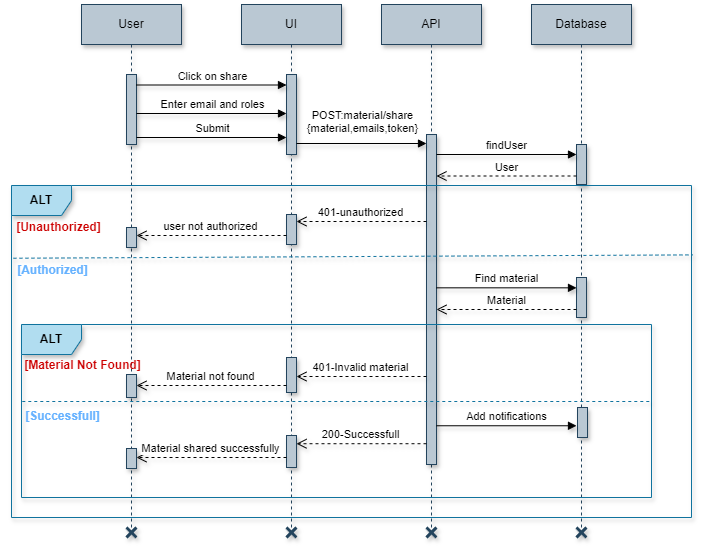

The diagram above was exported from draw.io. Its source (the exported page's mxGraphModel, read from the mxfile embedded in the PNG):
<mxGraphModel dx="2336" dy="619" grid="1" gridSize="10" guides="1" tooltips="1" connect="1" arrows="1" fold="1" page="1" pageScale="1" pageWidth="1169" pageHeight="1654" math="0" shadow="0">
  <root>
    <mxCell id="0" />
    <mxCell id="1" parent="0" />
    <mxCell id="9PTWo0tN-phgbR3HkocQ-1" value="User" style="shape=umlLifeline;perimeter=lifelinePerimeter;whiteSpace=wrap;html=1;container=1;dropTarget=0;collapsible=0;recursiveResize=0;outlineConnect=0;portConstraint=eastwest;newEdgeStyle={&quot;edgeStyle&quot;:&quot;elbowEdgeStyle&quot;,&quot;elbow&quot;:&quot;vertical&quot;,&quot;curved&quot;:0,&quot;rounded&quot;:0};fillColor=#bac8d3;strokeColor=#23445d;shadow=1;" parent="1" vertex="1">
      <mxGeometry x="70" y="527" width="100" height="523" as="geometry" />
    </mxCell>
    <mxCell id="9PTWo0tN-phgbR3HkocQ-2" value="" style="html=1;points=[[0,0,0,0,5],[0,1,0,0,-5],[1,0,0,0,5],[1,1,0,0,-5]];perimeter=orthogonalPerimeter;outlineConnect=0;targetShapes=umlLifeline;portConstraint=eastwest;newEdgeStyle={&quot;curved&quot;:0,&quot;rounded&quot;:0};fillColor=#bac8d3;strokeColor=#23445d;shadow=1;" parent="9PTWo0tN-phgbR3HkocQ-1" vertex="1">
      <mxGeometry x="45" y="70" width="10" height="70" as="geometry" />
    </mxCell>
    <mxCell id="9PTWo0tN-phgbR3HkocQ-3" value="UI" style="shape=umlLifeline;perimeter=lifelinePerimeter;whiteSpace=wrap;html=1;container=1;dropTarget=0;collapsible=0;recursiveResize=0;outlineConnect=0;portConstraint=eastwest;newEdgeStyle={&quot;edgeStyle&quot;:&quot;elbowEdgeStyle&quot;,&quot;elbow&quot;:&quot;vertical&quot;,&quot;curved&quot;:0,&quot;rounded&quot;:0};fillColor=#bac8d3;strokeColor=#23445d;shadow=1;" parent="1" vertex="1">
      <mxGeometry x="230" y="527" width="100" height="523" as="geometry" />
    </mxCell>
    <mxCell id="9PTWo0tN-phgbR3HkocQ-4" value="" style="html=1;points=[[0,0,0,0,5],[0,1,0,0,-5],[1,0,0,0,5],[1,1,0,0,-5]];perimeter=orthogonalPerimeter;outlineConnect=0;targetShapes=umlLifeline;portConstraint=eastwest;newEdgeStyle={&quot;curved&quot;:0,&quot;rounded&quot;:0};fillColor=#bac8d3;strokeColor=#23445d;shadow=1;" parent="9PTWo0tN-phgbR3HkocQ-3" vertex="1">
      <mxGeometry x="45" y="70" width="10" height="80" as="geometry" />
    </mxCell>
    <mxCell id="9PTWo0tN-phgbR3HkocQ-5" value="" style="html=1;points=[[0,0,0,0,5],[0,1,0,0,-5],[1,0,0,0,5],[1,1,0,0,-5]];perimeter=orthogonalPerimeter;outlineConnect=0;targetShapes=umlLifeline;portConstraint=eastwest;newEdgeStyle={&quot;curved&quot;:0,&quot;rounded&quot;:0};fillColor=#bac8d3;strokeColor=#23445d;shadow=1;" parent="9PTWo0tN-phgbR3HkocQ-3" vertex="1">
      <mxGeometry x="45" y="210" width="10" height="30" as="geometry" />
    </mxCell>
    <mxCell id="9PTWo0tN-phgbR3HkocQ-6" value="API" style="shape=umlLifeline;perimeter=lifelinePerimeter;whiteSpace=wrap;html=1;container=1;dropTarget=0;collapsible=0;recursiveResize=0;outlineConnect=0;portConstraint=eastwest;newEdgeStyle={&quot;edgeStyle&quot;:&quot;elbowEdgeStyle&quot;,&quot;elbow&quot;:&quot;vertical&quot;,&quot;curved&quot;:0,&quot;rounded&quot;:0};fillColor=#bac8d3;strokeColor=#23445d;shadow=1;" parent="1" vertex="1">
      <mxGeometry x="370" y="527" width="100" height="523" as="geometry" />
    </mxCell>
    <mxCell id="9PTWo0tN-phgbR3HkocQ-7" value="" style="html=1;points=[[0,0,0,0,5],[0,1,0,0,-5],[1,0,0,0,5],[1,1,0,0,-5]];perimeter=orthogonalPerimeter;outlineConnect=0;targetShapes=umlLifeline;portConstraint=eastwest;newEdgeStyle={&quot;curved&quot;:0,&quot;rounded&quot;:0};fillColor=#bac8d3;strokeColor=#23445d;shadow=1;" parent="9PTWo0tN-phgbR3HkocQ-6" vertex="1">
      <mxGeometry x="45" y="130" width="10" height="330" as="geometry" />
    </mxCell>
    <mxCell id="9PTWo0tN-phgbR3HkocQ-8" value="Database" style="shape=umlLifeline;perimeter=lifelinePerimeter;whiteSpace=wrap;html=1;container=1;dropTarget=0;collapsible=0;recursiveResize=0;outlineConnect=0;portConstraint=eastwest;newEdgeStyle={&quot;edgeStyle&quot;:&quot;elbowEdgeStyle&quot;,&quot;elbow&quot;:&quot;vertical&quot;,&quot;curved&quot;:0,&quot;rounded&quot;:0};fillColor=#bac8d3;strokeColor=#23445d;shadow=1;" parent="1" vertex="1">
      <mxGeometry x="520" y="527" width="100" height="523" as="geometry" />
    </mxCell>
    <mxCell id="9PTWo0tN-phgbR3HkocQ-9" value="" style="html=1;points=[[0,0,0,0,5],[0,1,0,0,-5],[1,0,0,0,5],[1,1,0,0,-5]];perimeter=orthogonalPerimeter;outlineConnect=0;targetShapes=umlLifeline;portConstraint=eastwest;newEdgeStyle={&quot;curved&quot;:0,&quot;rounded&quot;:0};fillColor=#bac8d3;strokeColor=#23445d;shadow=1;" parent="9PTWo0tN-phgbR3HkocQ-8" vertex="1">
      <mxGeometry x="45" y="140" width="10" height="40" as="geometry" />
    </mxCell>
    <mxCell id="9PTWo0tN-phgbR3HkocQ-10" value="" style="html=1;points=[[0,0,0,0,5],[0,1,0,0,-5],[1,0,0,0,5],[1,1,0,0,-5]];perimeter=orthogonalPerimeter;outlineConnect=0;targetShapes=umlLifeline;portConstraint=eastwest;newEdgeStyle={&quot;curved&quot;:0,&quot;rounded&quot;:0};fillColor=#bac8d3;strokeColor=#23445d;shadow=1;" parent="9PTWo0tN-phgbR3HkocQ-8" vertex="1">
      <mxGeometry x="46" y="403" width="10" height="30" as="geometry" />
    </mxCell>
    <mxCell id="9PTWo0tN-phgbR3HkocQ-11" value="Click on share" style="html=1;verticalAlign=bottom;endArrow=block;curved=0;rounded=0;shadow=1;" parent="1" edge="1">
      <mxGeometry width="80" relative="1" as="geometry">
        <mxPoint x="125" y="607.5" as="sourcePoint" />
        <mxPoint x="275" y="607.5" as="targetPoint" />
      </mxGeometry>
    </mxCell>
    <mxCell id="9PTWo0tN-phgbR3HkocQ-12" value="Enter email and roles" style="html=1;verticalAlign=bottom;endArrow=block;curved=0;rounded=0;shadow=1;" parent="1" edge="1">
      <mxGeometry width="80" relative="1" as="geometry">
        <mxPoint x="125" y="636.0000000000001" as="sourcePoint" />
        <mxPoint x="275" y="636.0000000000001" as="targetPoint" />
      </mxGeometry>
    </mxCell>
    <mxCell id="9PTWo0tN-phgbR3HkocQ-13" value="Submit" style="html=1;verticalAlign=bottom;endArrow=block;curved=0;rounded=0;shadow=1;" parent="1" edge="1">
      <mxGeometry width="80" relative="1" as="geometry">
        <mxPoint x="125" y="660" as="sourcePoint" />
        <mxPoint x="275" y="660" as="targetPoint" />
      </mxGeometry>
    </mxCell>
    <mxCell id="9PTWo0tN-phgbR3HkocQ-14" value="POST:material/share&lt;div&gt;{material,emails,token}&lt;/div&gt;" style="html=1;verticalAlign=bottom;endArrow=block;curved=0;rounded=0;shadow=1;" parent="1" edge="1">
      <mxGeometry y="6" width="80" relative="1" as="geometry">
        <mxPoint x="285" y="666" as="sourcePoint" />
        <mxPoint x="415" y="666" as="targetPoint" />
        <mxPoint as="offset" />
      </mxGeometry>
    </mxCell>
    <mxCell id="9PTWo0tN-phgbR3HkocQ-15" value="findUser" style="html=1;verticalAlign=bottom;endArrow=block;curved=0;rounded=0;shadow=1;" parent="1" edge="1">
      <mxGeometry width="80" relative="1" as="geometry">
        <mxPoint x="425" y="677" as="sourcePoint" />
        <mxPoint x="565" y="677" as="targetPoint" />
      </mxGeometry>
    </mxCell>
    <mxCell id="9PTWo0tN-phgbR3HkocQ-16" value="User" style="html=1;verticalAlign=bottom;endArrow=open;dashed=1;endSize=8;curved=0;rounded=0;shadow=1;" parent="1" edge="1">
      <mxGeometry relative="1" as="geometry">
        <mxPoint x="565.0000000000001" y="698.5" as="sourcePoint" />
        <mxPoint x="424.9999999999999" y="698.5" as="targetPoint" />
      </mxGeometry>
    </mxCell>
    <mxCell id="9PTWo0tN-phgbR3HkocQ-17" value="ALT" style="shape=umlFrame;whiteSpace=wrap;html=1;pointerEvents=0;width=60;height=30;fillColor=#b1ddf0;strokeColor=#10739e;shadow=1;fontStyle=1" parent="1" vertex="1">
      <mxGeometry y="708" width="680" height="332" as="geometry" />
    </mxCell>
    <mxCell id="9PTWo0tN-phgbR3HkocQ-18" value="&lt;b&gt;&lt;font color=&quot;#cc0000&quot;&gt;[Unauthorized]&lt;/font&gt;&lt;/b&gt;" style="text;html=1;align=center;verticalAlign=middle;resizable=0;points=[];autosize=1;strokeColor=none;fillColor=none;shadow=1;" parent="1" vertex="1">
      <mxGeometry x="-8" y="735" width="110" height="30" as="geometry" />
    </mxCell>
    <mxCell id="9PTWo0tN-phgbR3HkocQ-19" value="401-unauthorized" style="html=1;verticalAlign=bottom;endArrow=open;dashed=1;endSize=8;curved=0;rounded=0;shadow=1;" parent="1" edge="1">
      <mxGeometry relative="1" as="geometry">
        <mxPoint x="415" y="744.0000000000001" as="sourcePoint" />
        <mxPoint x="285" y="744.0000000000001" as="targetPoint" />
      </mxGeometry>
    </mxCell>
    <mxCell id="9PTWo0tN-phgbR3HkocQ-20" value="user not authorized" style="html=1;verticalAlign=bottom;endArrow=open;dashed=1;endSize=8;curved=0;rounded=0;shadow=1;" parent="1" edge="1">
      <mxGeometry relative="1" as="geometry">
        <mxPoint x="275" y="758" as="sourcePoint" />
        <mxPoint x="125" y="758" as="targetPoint" />
      </mxGeometry>
    </mxCell>
    <mxCell id="9PTWo0tN-phgbR3HkocQ-21" value="" style="html=1;points=[[0,0,0,0,5],[0,1,0,0,-5],[1,0,0,0,5],[1,1,0,0,-5]];perimeter=orthogonalPerimeter;outlineConnect=0;targetShapes=umlLifeline;portConstraint=eastwest;newEdgeStyle={&quot;curved&quot;:0,&quot;rounded&quot;:0};fillColor=#bac8d3;strokeColor=#23445d;shadow=1;" parent="1" vertex="1">
      <mxGeometry x="115" y="750" width="10" height="20" as="geometry" />
    </mxCell>
    <mxCell id="9PTWo0tN-phgbR3HkocQ-22" value="" style="endArrow=none;dashed=1;html=1;rounded=0;fillColor=#b1ddf0;strokeColor=#10739e;fontStyle=1;exitX=0;exitY=0.305;exitDx=0;exitDy=0;exitPerimeter=0;entryX=1.002;entryY=0.209;entryDx=0;entryDy=0;entryPerimeter=0;shadow=1;" parent="1" target="9PTWo0tN-phgbR3HkocQ-17" edge="1">
      <mxGeometry width="50" height="50" relative="1" as="geometry">
        <mxPoint x="1.9499999999997726" y="780.7399999999999" as="sourcePoint" />
        <mxPoint x="649.9999999999998" y="779.9999999999999" as="targetPoint" />
      </mxGeometry>
    </mxCell>
    <mxCell id="9PTWo0tN-phgbR3HkocQ-23" value="401-Invalid material" style="html=1;verticalAlign=bottom;endArrow=open;dashed=1;endSize=8;curved=0;rounded=0;entryX=1;entryY=0;entryDx=0;entryDy=5;entryPerimeter=0;shadow=1;" parent="1" edge="1">
      <mxGeometry relative="1" as="geometry">
        <mxPoint x="415" y="899" as="sourcePoint" />
        <mxPoint x="285" y="899" as="targetPoint" />
      </mxGeometry>
    </mxCell>
    <mxCell id="9PTWo0tN-phgbR3HkocQ-24" value="" style="html=1;points=[[0,0,0,0,5],[0,1,0,0,-5],[1,0,0,0,5],[1,1,0,0,-5]];perimeter=orthogonalPerimeter;outlineConnect=0;targetShapes=umlLifeline;portConstraint=eastwest;newEdgeStyle={&quot;curved&quot;:0,&quot;rounded&quot;:0};fillColor=#bac8d3;strokeColor=#23445d;shadow=1;" parent="1" vertex="1">
      <mxGeometry x="275" y="880" width="10" height="35" as="geometry" />
    </mxCell>
    <mxCell id="9PTWo0tN-phgbR3HkocQ-25" value="Material not found" style="html=1;verticalAlign=bottom;endArrow=open;dashed=1;endSize=8;curved=0;rounded=0;shadow=1;" parent="1" edge="1">
      <mxGeometry relative="1" as="geometry">
        <mxPoint x="275" y="908" as="sourcePoint" />
        <mxPoint x="125" y="908" as="targetPoint" />
      </mxGeometry>
    </mxCell>
    <mxCell id="9PTWo0tN-phgbR3HkocQ-26" value="" style="html=1;points=[[0,0,0,0,5],[0,1,0,0,-5],[1,0,0,0,5],[1,1,0,0,-5]];perimeter=orthogonalPerimeter;outlineConnect=0;targetShapes=umlLifeline;portConstraint=eastwest;newEdgeStyle={&quot;curved&quot;:0,&quot;rounded&quot;:0};fillColor=#bac8d3;strokeColor=#23445d;shadow=1;" parent="1" vertex="1">
      <mxGeometry x="115" y="897" width="10" height="23" as="geometry" />
    </mxCell>
    <mxCell id="9PTWo0tN-phgbR3HkocQ-27" value="&lt;b&gt;&lt;font color=&quot;#66b2ff&quot;&gt;[Authorized]&lt;/font&gt;&lt;/b&gt;" style="text;html=1;align=center;verticalAlign=middle;resizable=0;points=[];autosize=1;strokeColor=none;fillColor=none;shadow=1;" parent="1" vertex="1">
      <mxGeometry x="-4" y="778" width="90" height="30" as="geometry" />
    </mxCell>
    <mxCell id="9PTWo0tN-phgbR3HkocQ-28" value="" style="html=1;points=[[0,0,0,0,5],[0,1,0,0,-5],[1,0,0,0,5],[1,1,0,0,-5]];perimeter=orthogonalPerimeter;outlineConnect=0;targetShapes=umlLifeline;portConstraint=eastwest;newEdgeStyle={&quot;curved&quot;:0,&quot;rounded&quot;:0};fillColor=#bac8d3;strokeColor=#23445d;shadow=1;" parent="1" vertex="1">
      <mxGeometry x="275" y="958" width="10" height="32" as="geometry" />
    </mxCell>
    <mxCell id="9PTWo0tN-phgbR3HkocQ-29" value="" style="html=1;points=[[0,0,0,0,5],[0,1,0,0,-5],[1,0,0,0,5],[1,1,0,0,-5]];perimeter=orthogonalPerimeter;outlineConnect=0;targetShapes=umlLifeline;portConstraint=eastwest;newEdgeStyle={&quot;curved&quot;:0,&quot;rounded&quot;:0};fillColor=#bac8d3;strokeColor=#23445d;shadow=1;" parent="1" vertex="1">
      <mxGeometry x="115" y="971" width="10" height="20" as="geometry" />
    </mxCell>
    <mxCell id="9PTWo0tN-phgbR3HkocQ-30" value="Material shared successfully" style="html=1;verticalAlign=bottom;endArrow=open;dashed=1;endSize=8;curved=0;rounded=0;shadow=1;" parent="1" edge="1">
      <mxGeometry relative="1" as="geometry">
        <mxPoint x="275" y="980" as="sourcePoint" />
        <mxPoint x="125" y="980" as="targetPoint" />
      </mxGeometry>
    </mxCell>
    <mxCell id="9PTWo0tN-phgbR3HkocQ-31" value="" style="html=1;points=[[0,0,0,0,5],[0,1,0,0,-5],[1,0,0,0,5],[1,1,0,0,-5]];perimeter=orthogonalPerimeter;outlineConnect=0;targetShapes=umlLifeline;portConstraint=eastwest;newEdgeStyle={&quot;curved&quot;:0,&quot;rounded&quot;:0};fillColor=#bac8d3;strokeColor=#23445d;shadow=1;" parent="1" vertex="1">
      <mxGeometry x="565" y="800" width="10" height="40" as="geometry" />
    </mxCell>
    <mxCell id="9PTWo0tN-phgbR3HkocQ-32" value="ALT" style="shape=umlFrame;whiteSpace=wrap;html=1;pointerEvents=0;fillColor=#b1ddf0;strokeColor=#10739e;shadow=1;fontStyle=1" parent="1" vertex="1">
      <mxGeometry x="10" y="847" width="630" height="173" as="geometry" />
    </mxCell>
    <mxCell id="9PTWo0tN-phgbR3HkocQ-33" value="" style="endArrow=none;dashed=1;html=1;rounded=0;exitX=0.002;exitY=0.334;exitDx=0;exitDy=0;exitPerimeter=0;fillColor=#b1ddf0;strokeColor=#10739e;shadow=1;" parent="1" edge="1">
      <mxGeometry width="50" height="50" relative="1" as="geometry">
        <mxPoint x="10.779999999999946" y="924.002" as="sourcePoint" />
        <mxPoint x="640" y="924" as="targetPoint" />
      </mxGeometry>
    </mxCell>
    <mxCell id="9PTWo0tN-phgbR3HkocQ-34" value="200-Successfull" style="html=1;verticalAlign=bottom;endArrow=open;dashed=1;endSize=8;curved=0;rounded=0;entryX=1;entryY=0;entryDx=0;entryDy=5;entryPerimeter=0;shadow=1;" parent="1" edge="1">
      <mxGeometry relative="1" as="geometry">
        <mxPoint x="415" y="966.22" as="sourcePoint" />
        <mxPoint x="285" y="966.22" as="targetPoint" />
      </mxGeometry>
    </mxCell>
    <mxCell id="9PTWo0tN-phgbR3HkocQ-35" value="&lt;b&gt;&lt;font color=&quot;#cc0000&quot;&gt;[Material Not Found]&lt;/font&gt;&lt;/b&gt;" style="text;html=1;align=center;verticalAlign=middle;resizable=0;points=[];autosize=1;strokeColor=none;fillColor=none;shadow=1;" parent="1" vertex="1">
      <mxGeometry x="1" y="873" width="140" height="30" as="geometry" />
    </mxCell>
    <mxCell id="9PTWo0tN-phgbR3HkocQ-36" value="&lt;b&gt;&lt;font color=&quot;#66b2ff&quot;&gt;[Successfull]&lt;/font&gt;&lt;/b&gt;" style="text;html=1;align=center;verticalAlign=middle;resizable=0;points=[];autosize=1;strokeColor=none;fillColor=none;shadow=1;" parent="1" vertex="1">
      <mxGeometry x="1" y="924" width="100" height="30" as="geometry" />
    </mxCell>
    <mxCell id="9PTWo0tN-phgbR3HkocQ-37" value="" style="shape=umlDestroy;whiteSpace=wrap;html=1;strokeWidth=3;targetShapes=umlLifeline;fillColor=#bac8d3;strokeColor=#23445d;aspect=fixed;fontStyle=0;shadow=1;" parent="1" vertex="1">
      <mxGeometry x="115" y="1050" width="10" height="10" as="geometry" />
    </mxCell>
    <mxCell id="9PTWo0tN-phgbR3HkocQ-38" value="" style="shape=umlDestroy;whiteSpace=wrap;html=1;strokeWidth=3;targetShapes=umlLifeline;fillColor=#bac8d3;strokeColor=#23445d;aspect=fixed;fontStyle=0;shadow=1;" parent="1" vertex="1">
      <mxGeometry x="275" y="1050" width="10" height="10" as="geometry" />
    </mxCell>
    <mxCell id="9PTWo0tN-phgbR3HkocQ-39" value="" style="shape=umlDestroy;whiteSpace=wrap;html=1;strokeWidth=3;targetShapes=umlLifeline;fillColor=#bac8d3;strokeColor=#23445d;aspect=fixed;fontStyle=0;shadow=1;" parent="1" vertex="1">
      <mxGeometry x="415" y="1050" width="10" height="10" as="geometry" />
    </mxCell>
    <mxCell id="9PTWo0tN-phgbR3HkocQ-40" value="" style="shape=umlDestroy;whiteSpace=wrap;html=1;strokeWidth=3;targetShapes=umlLifeline;fillColor=#bac8d3;strokeColor=#23445d;aspect=fixed;fontStyle=0;shadow=1;" parent="1" vertex="1">
      <mxGeometry x="565" y="1050" width="10" height="10" as="geometry" />
    </mxCell>
    <mxCell id="9PTWo0tN-phgbR3HkocQ-41" value="Find material" style="html=1;verticalAlign=bottom;endArrow=block;curved=0;rounded=0;shadow=1;" parent="1" edge="1">
      <mxGeometry width="80" relative="1" as="geometry">
        <mxPoint x="425" y="810.3299999999999" as="sourcePoint" />
        <mxPoint x="565" y="810.3299999999999" as="targetPoint" />
      </mxGeometry>
    </mxCell>
    <mxCell id="9PTWo0tN-phgbR3HkocQ-42" value="Material" style="html=1;verticalAlign=bottom;endArrow=open;dashed=1;endSize=8;curved=0;rounded=0;shadow=1;" parent="1" edge="1">
      <mxGeometry relative="1" as="geometry">
        <mxPoint x="565.0000000000001" y="832" as="sourcePoint" />
        <mxPoint x="424.9999999999999" y="832" as="targetPoint" />
      </mxGeometry>
    </mxCell>
    <mxCell id="9PTWo0tN-phgbR3HkocQ-43" value="Add notifications" style="html=1;verticalAlign=bottom;endArrow=block;curved=0;rounded=0;shadow=1;" parent="1" edge="1">
      <mxGeometry width="80" relative="1" as="geometry">
        <mxPoint x="425" y="948.26" as="sourcePoint" />
        <mxPoint x="565" y="948.26" as="targetPoint" />
      </mxGeometry>
    </mxCell>
  </root>
</mxGraphModel>